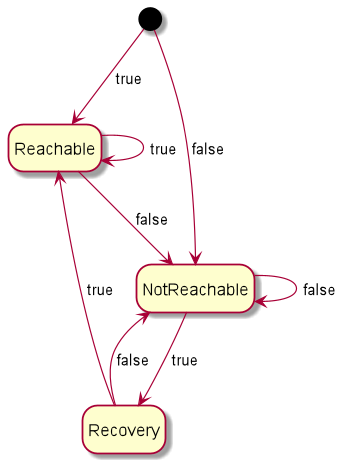

The diagram above was rendered by PlantUML. Its source (embedded in the PNG):
@startuml
'https://plantuml.com/state-diagram

scale 350 width
hide empty description

[*] --> Reachable : true
[*] --> NotReachable : false

Reachable --> NotReachable : false
Reachable --> Reachable : true
NotReachable --> Recovery : true
NotReachable --> NotReachable : false
Recovery --> Reachable : true
Recovery --> NotReachable : false

@enduml